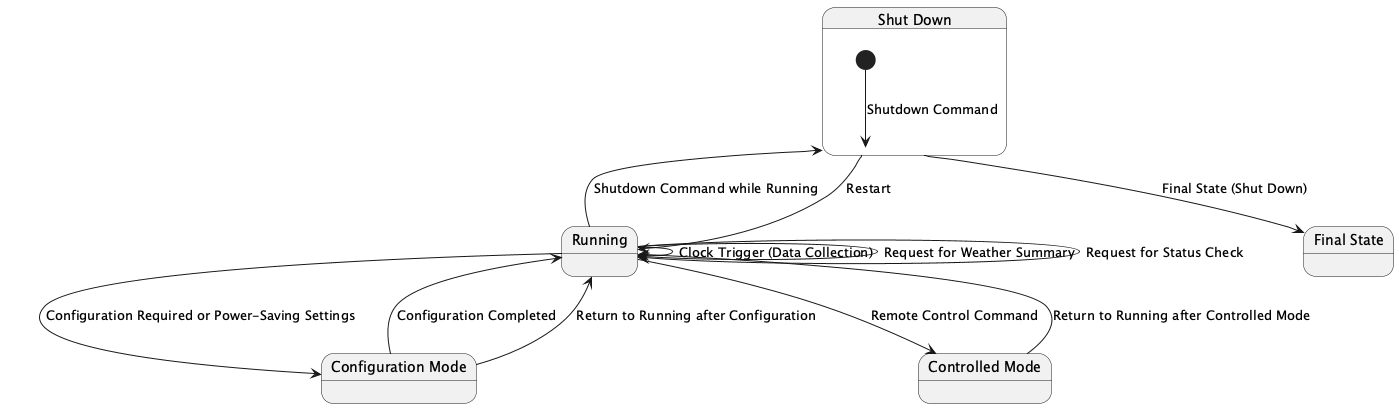

The diagram above was rendered by PlantUML. Its source (embedded in the PNG):
@startuml
state "Shut Down" as sd {
  [*] --> sd : Shutdown Command
}

state "Running" as r {
  sd --> r : Restart
  r --> r : Clock Trigger (Data Collection)
  r --> r : Request for Weather Summary
  r --> r : Request for Status Check
}

state "Configuration Mode" as cm {
  r --> cm : Configuration Required or Power-Saving Settings
  cm --> r : Configuration Completed
}

state "Controlled Mode" as co {
  r --> co : Remote Control Command
}

state "Final State" as fs

r --> sd : Shutdown Command while Running
co --> r : Return to Running after Controlled Mode
cm --> r : Return to Running after Configuration
sd --> fs : Final State (Shut Down)

@enduml